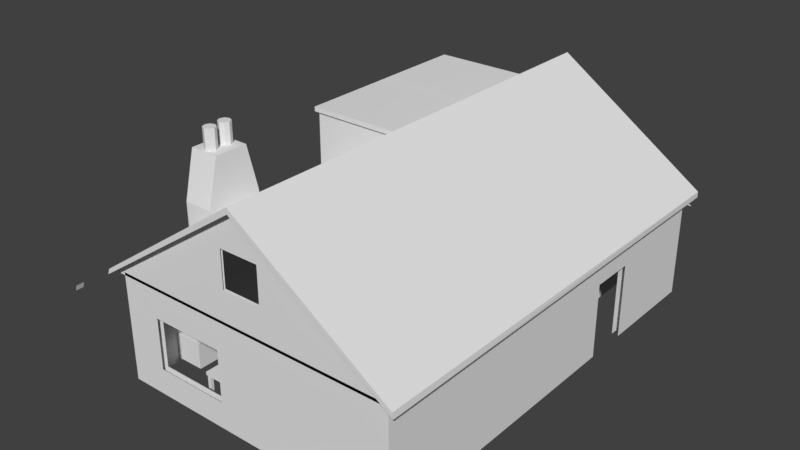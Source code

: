 # Source: small_suburban_house.blend  (saved by Blender 2.78.0; exported with 4.5.12 LTS)
import bpy
from mathutils import Matrix  # noqa: F401  (used for matrix-valued properties, if any)

bpy.ops.wm.read_factory_settings(use_empty=True)
scene = bpy.context.scene
scene.name = 'Scene'

# ---- collections
col_collection_1 = bpy.data.collections.new('Collection 1'); scene.collection.children.link(col_collection_1)

# ---- world
world_world = bpy.data.worlds.new('World'); scene.world = world_world
world_world.color = (0.05088, 0.05088, 0.05088)
world_world.use_sun_shadow = False
world_world.sun_shadow_jitter_overblur = 0.0
world_world.cycles.sampling_method = 'MANUAL'

# ---- meshes
me_cube_006 = bpy.data.meshes.new('Cube.006')
me_cube_006.from_pydata([(-1.28, -7.391, -1.0), (-1.28, -7.391, 6.471), (-1.28, -4.186, -1.0), (-1.28, -4.186, 6.471), (0.4096, -7.391, -1.0), (0.4096, -7.391, 6.471), (0.4096, -4.186, -1.0), (0.4096, -4.186, 6.471), (-1.28, -6.747, 9.106), (-1.28, -4.829, 9.106), (0.4096, -6.747, 9.106), (0.4096, -4.829, 9.106), (-0.4361, -4.994, 10.28), (-0.4361, -4.994, 9.097), (-0.4361, -5.942, 9.081), (-0.4361, -5.942, 10.26), (-0.1909, -6.043, 9.081), (-0.1909, -6.043, 10.26), (-0.08931, -6.289, 9.081), (-0.08931, -6.289, 10.26), (-0.1909, -6.534, 9.081), (-0.1909, -6.534, 10.26), (-0.4361, -6.635, 9.081), (-0.4361, -6.635, 10.26), (-0.6814, -6.534, 9.081), (-0.6814, -6.534, 10.26), (-0.7829, -6.289, 9.081), (-0.7829, -6.289, 10.26), (-0.6814, -6.043, 9.081), (-0.6814, -6.043, 10.26), (-0.1909, -5.096, 9.097), (-0.1909, -5.096, 10.28), (-0.08931, -5.341, 9.097), (-0.08931, -5.341, 10.28), (-0.1909, -5.586, 9.097), (-0.1909, -5.586, 10.28), (-0.4361, -5.688, 9.097), (-0.4361, -5.688, 10.28), (-0.6814, -5.586, 9.097), (-0.6814, -5.586, 10.28), (-0.7829, -5.341, 9.097), (-0.7829, -5.341, 10.28), (-0.6814, -5.096, 9.097), (-0.6814, -5.096, 10.28)], [], [(0, 1, 3, 2), (2, 3, 7, 6), (6, 7, 5, 4), (4, 5, 1, 0), (2, 6, 4, 0), (7, 3, 9, 11), (11, 9, 8, 10), (5, 7, 11, 10), (3, 1, 8, 9), (1, 5, 10, 8), (31, 12, 43, 41, 39, 37, 35, 33), (14, 15, 17, 16), (38, 39, 41, 40), (16, 17, 19, 18), (36, 37, 39, 38), (18, 19, 21, 20), (34, 35, 37, 36), (20, 21, 23, 22), (13, 30, 32, 34, 36, 38, 40, 42), (32, 33, 35, 34), (22, 23, 25, 24), (42, 43, 12, 13), (30, 31, 33, 32), (24, 25, 27, 26), (17, 15, 29, 27, 25, 23, 21, 19), (13, 12, 31, 30), (26, 27, 29, 28), (40, 41, 43, 42), (28, 29, 15, 14), (14, 16, 18, 20, 22, 24, 26, 28)])
me_cube_006.use_remesh_preserve_volume = False
me_cube_006.use_remesh_preserve_attributes = False
me_cube_006.use_mirror_vertex_groups = False
me_cube_006.update()
me_cube_005 = bpy.data.meshes.new('Cube.005')
me_cube_005.from_pydata([(-1.36, -2.697, -1.371), (-1.36, -2.697, -0.4971), (-1.363, -1.395, -1.371), (-1.363, -1.395, -0.4971), (-0.375, -2.695, -1.371), (-0.375, -2.695, -0.4971), (-0.3779, -1.393, -1.371), (-0.3779, -1.393, -0.4971), (-1.217, -2.597, -0.4971), (-1.22, -1.495, -0.4971), (-0.5205, -1.493, -0.4971), (-0.518, -2.595, -0.4971), (-1.217, -2.597, 0.5638), (-1.22, -1.495, 0.5638), (-0.5205, -1.493, 0.5638), (-0.518, -2.595, 0.5638), (-0.52, -1.692, -0.3056), (-0.5185, -2.396, -0.3056), (-0.52, -1.692, 0.3723), (-0.5185, -2.396, 0.3723), (-0.5817, -1.693, -0.3056), (-0.5802, -2.397, -0.3056), (-0.5817, -1.693, 0.3723), (-0.5802, -2.397, 0.3723), (2.534, -0.5592, -1.456), (2.534, -0.5592, -0.2313), (4.179, -0.5575, -1.456), (4.179, -0.5575, -0.2313), (2.451, -3.844, -1.456), (2.451, -3.844, -0.2313), (4.096, -3.842, -1.456), (4.096, -3.842, -0.2313), (2.469, -3.341, -0.2313), (2.516, -1.065, -0.2313), (3.678, -3.388, -0.2313), (3.704, -1.015, -0.2313), (2.469, -3.341, -0.8302), (2.516, -1.065, -0.8302), (3.678, -3.388, -0.8302), (3.704, -1.015, -0.8302), (2.472, -3.17, -0.8155), (2.515, -1.137, -0.8508), (4.304, -3.869, -1.538), (4.304, -3.869, -0.2646), (4.304, 0.4578, -1.538), (4.304, 0.4578, -0.2646), (4.972, -3.869, -1.538), (4.972, -3.869, -0.2646), (4.972, 0.4578, -1.538), (4.972, 0.4578, -0.2646), (4.443, -0.1218, -0.3106), (4.443, 0.2927, -0.3106), (4.833, -0.1218, -0.3106), (4.833, 0.2927, -0.3106), (4.443, -0.1218, 2.035), (4.443, 0.2927, 2.035), (4.833, 0.2927, 2.035), (4.833, -0.1218, 2.035), (4.443, -0.1218, 2.448), (4.443, 0.2927, 2.448), (4.833, 0.2927, 2.448), (4.833, -0.1218, 2.448), (4.412, 3.824, 2.08), (4.865, 3.824, 2.08), (4.865, -3.806, 2.08), (4.412, -3.806, 2.08), (4.412, 3.824, 2.402), (4.865, 3.824, 2.402), (4.865, -3.806, 2.402), (4.412, -3.806, 2.402), (4.972, 0.2971, -1.538), (4.972, -3.869, -0.4046), (4.972, 0.3124, -0.4347), (5.624, 0.4578, -0.2646), (5.624, 0.4578, -1.538), (5.624, 0.2971, -1.538), (5.624, -3.869, -0.2646), (5.624, -3.869, -0.4046), (5.624, 0.3124, -0.4347), (5.281, -3.373, -0.9275), (5.281, -3.373, -0.8173), (5.281, -2.569, -0.9275), (5.281, -2.569, -0.8173), (6.085, -3.373, -0.9275), (6.085, -3.373, -0.8173), (6.085, -2.569, -0.9275), (6.085, -2.569, -0.8173), (5.919, -2.569, -0.9275), (5.447, -2.569, -0.9275), (5.447, -2.569, -0.8173), (5.919, -2.569, -0.8173), (5.447, -3.373, -0.9275), (5.919, -3.373, -0.9275), (5.919, -3.373, -0.8173), (5.447, -3.373, -0.8173), (5.281, -2.733, -0.9275), (5.281, -3.208, -0.9275), (5.281, -3.208, -0.8173), (5.281, -2.733, -0.8173), (6.085, -3.208, -0.9275), (6.085, -2.733, -0.9275), (6.085, -2.733, -0.8173), (6.085, -3.208, -0.8173), (5.919, -2.733, -0.8173), (5.919, -3.208, -0.8173), (5.447, -2.733, -0.8173), (5.447, -3.208, -0.8173), (5.447, -2.733, -0.9275), (5.447, -3.208, -0.9275), (5.919, -2.733, -0.9275), (5.919, -3.208, -0.9275), (5.308, -3.236, -0.9275), (5.308, -3.345, -0.9275), (5.419, -2.596, -0.9275), (5.308, -2.596, -0.9275), (6.057, -2.706, -0.9275), (6.057, -2.596, -0.9275), (5.946, -3.345, -0.9275), (6.057, -3.345, -0.9275), (5.946, -2.596, -0.9275), (5.419, -3.345, -0.9275), (5.419, -3.236, -0.9275), (5.946, -3.236, -0.9275), (5.308, -2.706, -0.9275), (6.057, -3.236, -0.9275), (5.419, -2.706, -0.9275), (5.946, -2.706, -0.9275), (5.308, -3.236, -1.545), (5.308, -3.345, -1.545), (5.419, -2.596, -1.545), (5.308, -2.596, -1.545), (6.057, -2.706, -1.545), (6.057, -2.596, -1.545), (5.946, -3.345, -1.545), (6.057, -3.345, -1.545), (5.946, -2.596, -1.545), (5.419, -3.345, -1.545), (5.419, -3.236, -1.545), (5.946, -3.236, -1.545), (5.308, -2.706, -1.545), (6.057, -3.236, -1.545), (5.419, -2.706, -1.545), (5.946, -2.706, -1.545), (5.951, -2.6, -0.8173), (6.053, -2.6, -0.8173), (6.053, -3.24, -0.8173), (6.053, -3.341, -0.8173), (5.951, -3.341, -0.8173), (5.951, -3.24, -0.8173), (6.053, -2.701, -0.8173), (5.951, -2.701, -0.8173), (5.951, -2.6, 0.1202), (6.053, -2.6, 0.1202), (6.053, -3.24, 0.1202), (6.053, -3.341, 0.1202), (5.951, -3.341, 0.1202), (5.951, -3.24, 0.1202), (6.053, -2.701, 0.1202), (5.951, -2.701, 0.1202), (6.053, -2.701, -0.5056), (5.951, -2.701, -0.5056), (6.053, -2.6, -0.5056), (5.951, -2.6, -0.5056), (5.951, -3.341, -0.5271), (5.951, -3.24, -0.5271), (6.053, -3.24, -0.5271), (6.053, -3.341, -0.5271), (5.281, -2.132, -0.9019), (5.281, -2.132, -0.7917), (5.281, -1.328, -0.9019), (5.281, -1.328, -0.7917), (6.085, -2.132, -0.9019), (6.085, -2.132, -0.7917), (6.085, -1.328, -0.9019), (6.085, -1.328, -0.7917), (5.919, -1.328, -0.9019), (5.447, -1.328, -0.9019), (5.447, -1.328, -0.7917), (5.919, -1.328, -0.7917), (5.447, -2.132, -0.9019), (5.919, -2.132, -0.9019), (5.919, -2.132, -0.7917), (5.447, -2.132, -0.7917), (5.281, -1.492, -0.9019), (5.281, -1.968, -0.9019), (5.281, -1.968, -0.7917), (5.281, -1.492, -0.7917), (6.085, -1.968, -0.9019), (6.085, -1.492, -0.9019), (6.085, -1.492, -0.7917), (6.085, -1.968, -0.7917), (5.919, -1.492, -0.7917), (5.919, -1.968, -0.7917), (5.447, -1.492, -0.7917), (5.447, -1.968, -0.7917), (5.447, -1.492, -0.9019), (5.447, -1.968, -0.9019), (5.919, -1.492, -0.9019), (5.919, -1.968, -0.9019), (5.308, -1.995, -0.9019), (5.308, -2.105, -0.9019), (5.419, -1.355, -0.9019), (5.308, -1.355, -0.9019), (6.057, -1.465, -0.9019), (6.057, -1.355, -0.9019), (5.946, -2.105, -0.9019), (6.057, -2.105, -0.9019), (5.946, -1.355, -0.9019), (5.419, -2.105, -0.9019), (5.419, -1.995, -0.9019), (5.946, -1.995, -0.9019), (5.308, -1.465, -0.9019), (6.057, -1.995, -0.9019), (5.419, -1.465, -0.9019), (5.946, -1.465, -0.9019), (5.308, -1.995, -1.52), (5.308, -2.105, -1.52), (5.419, -1.355, -1.52), (5.308, -1.355, -1.52), (6.057, -1.465, -1.52), (6.057, -1.355, -1.52), (5.946, -2.105, -1.52), (6.057, -2.105, -1.52), (5.946, -1.355, -1.52), (5.419, -2.105, -1.52), (5.419, -1.995, -1.52), (5.946, -1.995, -1.52), (5.308, -1.465, -1.52), (6.057, -1.995, -1.52), (5.419, -1.465, -1.52), (5.946, -1.465, -1.52), (5.951, -1.359, -0.7917), (6.053, -1.359, -0.7917), (6.053, -1.999, -0.7917), (6.053, -2.101, -0.7917), (5.951, -2.101, -0.7917), (5.951, -1.999, -0.7917), (6.053, -1.461, -0.7917), (5.951, -1.461, -0.7917), (5.951, -1.359, 0.1458), (6.053, -1.359, 0.1458), (6.053, -1.999, 0.1458), (6.053, -2.101, 0.1458), (5.951, -2.101, 0.1458), (5.951, -1.999, 0.1458), (6.053, -1.461, 0.1458), (5.951, -1.461, 0.1458), (6.053, -1.461, -0.48), (5.951, -1.461, -0.48), (6.053, -1.359, -0.48), (5.951, -1.359, -0.48), (5.951, -2.101, -0.5015), (5.951, -1.999, -0.5015), (6.053, -1.999, -0.5015), (6.053, -2.101, -0.5015), (5.281, -0.9734, -0.8865), (5.281, -0.9734, -0.7763), (5.281, -0.1692, -0.8865), (5.281, -0.1692, -0.7763), (6.085, -0.9734, -0.8865), (6.085, -0.9734, -0.7763), (6.085, -0.1692, -0.8865), (6.085, -0.1692, -0.7763), (5.919, -0.1692, -0.8865), (5.447, -0.1692, -0.8865), (5.447, -0.1692, -0.7763), (5.919, -0.1692, -0.7763), (5.447, -0.9734, -0.8865), (5.919, -0.9734, -0.8865), (5.919, -0.9734, -0.7763), (5.447, -0.9734, -0.7763), (5.281, -0.3335, -0.8865), (5.281, -0.8091, -0.8865), (5.281, -0.8091, -0.7763), (5.281, -0.3335, -0.7763), (6.085, -0.8091, -0.8865), (6.085, -0.3335, -0.8865), (6.085, -0.3335, -0.7763), (6.085, -0.8091, -0.7763), (5.919, -0.3335, -0.7763), (5.919, -0.8091, -0.7763), (5.447, -0.3335, -0.7763), (5.447, -0.8091, -0.7763), (5.447, -0.3335, -0.8865), (5.447, -0.8091, -0.8865), (5.919, -0.3335, -0.8865), (5.919, -0.8091, -0.8865), (5.308, -0.8364, -0.8865), (5.308, -0.9461, -0.8865), (5.419, -0.1965, -0.8865), (5.308, -0.1965, -0.8865), (6.057, -0.3062, -0.8865), (6.057, -0.1965, -0.8865), (5.946, -0.9461, -0.8865), (6.057, -0.9461, -0.8865), (5.946, -0.1965, -0.8865), (5.419, -0.9461, -0.8865), (5.419, -0.8364, -0.8865), (5.946, -0.8364, -0.8865), (5.308, -0.3062, -0.8865), (6.057, -0.8364, -0.8865), (5.419, -0.3062, -0.8865), (5.946, -0.3062, -0.8865), (5.308, -0.8364, -1.504), (5.308, -0.9461, -1.504), (5.419, -0.1965, -1.504), (5.308, -0.1965, -1.504), (6.057, -0.3062, -1.504), (6.057, -0.1965, -1.504), (5.946, -0.9461, -1.504), (6.057, -0.9461, -1.504), (5.946, -0.1965, -1.504), (5.419, -0.9461, -1.504), (5.419, -0.8364, -1.504), (5.946, -0.8364, -1.504), (5.308, -0.3062, -1.504), (6.057, -0.8364, -1.504), (5.419, -0.3062, -1.504), (5.946, -0.3062, -1.504), (5.951, -0.2007, -0.7763), (6.053, -0.2007, -0.7763), (6.053, -0.8406, -0.7763), (6.053, -0.9419, -0.7763), (5.951, -0.9419, -0.7763), (5.951, -0.8406, -0.7763), (6.053, -0.302, -0.7763), (5.951, -0.302, -0.7763), (5.951, -0.2007, 0.1612), (6.053, -0.2007, 0.1612), (6.053, -0.8406, 0.1612), (6.053, -0.9419, 0.1612), (5.951, -0.9419, 0.1612), (5.951, -0.8406, 0.1612), (6.053, -0.302, 0.1612), (5.951, -0.302, 0.1612), (6.053, -0.302, -0.4646), (5.951, -0.302, -0.4646), (6.053, -0.2007, -0.4646), (5.951, -0.2007, -0.4646), (5.951, -0.9419, -0.4861), (5.951, -0.8406, -0.4861), (6.053, -0.8406, -0.4861), (6.053, -0.9419, -0.4861), (0.5048, -3.204, -0.9275), (0.5048, -3.204, -0.8173), (0.5048, -0.9302, -0.9275), (0.5048, -0.9302, -0.8173), (1.781, -3.204, -0.9275), (1.781, -3.204, -0.8173), (1.781, -0.9302, -0.9275), (1.781, -0.9302, -0.8173), (1.614, -0.9302, -0.9275), (0.6711, -0.9302, -0.9275), (0.6711, -0.9302, -0.8173), (1.614, -0.9302, -0.8173), (0.6711, -3.204, -0.9275), (1.614, -3.204, -0.9275), (1.614, -3.204, -0.8173), (0.6711, -3.204, -0.8173), (0.5048, -1.094, -0.9275), (0.5048, -3.039, -0.9275), (0.5048, -3.039, -0.8173), (0.5048, -1.094, -0.8173), (1.781, -3.039, -0.9275), (1.781, -1.094, -0.9275), (1.781, -1.094, -0.8173), (1.781, -3.039, -0.8173), (1.614, -1.094, -0.8173), (1.614, -3.039, -0.8173), (0.6711, -1.094, -0.8173), (0.6711, -3.039, -0.8173), (0.6711, -1.094, -0.9275), (0.6711, -3.039, -0.9275), (1.614, -1.094, -0.9275), (1.614, -3.039, -0.9275), (0.5324, -3.067, -0.9275), (0.5324, -3.176, -0.9275), (0.6435, -0.9575, -0.9275), (0.5324, -0.9575, -0.9275), (1.753, -1.067, -0.9275), (1.753, -0.9575, -0.9275), (1.642, -3.176, -0.9275), (1.753, -3.176, -0.9275), (1.642, -0.9575, -0.9275), (0.6435, -3.176, -0.9275), (0.6435, -3.067, -0.9275), (1.642, -3.067, -0.9275), (0.5324, -1.067, -0.9275), (1.753, -3.067, -0.9275), (0.6435, -1.067, -0.9275), (1.642, -1.067, -0.9275), (0.5324, -3.067, -1.545), (0.5324, -3.176, -1.545), (0.6435, -0.9575, -1.545), (0.5324, -0.9575, -1.545), (1.753, -1.067, -1.545), (1.753, -0.9575, -1.545), (1.642, -3.176, -1.545), (1.753, -3.176, -1.545), (1.642, -0.9575, -1.545), (0.6435, -3.176, -1.545), (0.6435, -3.067, -1.545), (1.642, -3.067, -1.545), (0.5324, -1.067, -1.545), (1.753, -3.067, -1.545), (0.6435, -1.067, -1.545), (1.642, -1.067, -1.545), (1.646, -0.9617, -0.8173), (1.749, -0.9617, -0.8173), (1.749, -3.071, -0.8173), (1.749, -3.172, -0.8173), (1.646, -3.172, -0.8173), (1.646, -3.071, -0.8173), (1.749, -1.063, -0.8173), (1.646, -1.063, -0.8173)], [], [(0, 1, 3, 2), (2, 3, 7, 6), (6, 7, 5, 4), (4, 5, 1, 0), (2, 6, 4, 0), (5, 7, 10, 11), (8, 11, 15, 12), (3, 1, 8, 9), (1, 5, 11, 8), (7, 3, 9, 10), (14, 13, 12, 15), (10, 9, 13, 14), (15, 11, 17, 19), (9, 8, 12, 13), (19, 17, 21, 23), (14, 15, 19, 18), (10, 14, 18, 16), (11, 10, 16, 17), (21, 20, 22, 23), (17, 16, 20, 21), (16, 18, 22, 20), (18, 19, 23, 22), (24, 25, 27, 26), (26, 27, 31, 30), (30, 31, 29, 28), (28, 29, 32, 40, 41, 33, 25, 24), (26, 30, 28, 24), (31, 27, 25, 33, 35, 34, 32, 29), (36, 38, 39, 37), (35, 33, 37, 39), (32, 34, 38, 36), (34, 35, 39, 38), (42, 43, 45, 44), (44, 45, 49, 48), (71, 72, 78, 77), (46, 71, 47, 43, 42), (44, 48, 70, 46, 42), (49, 45, 43, 47), (53, 52, 50, 51), (54, 57, 64, 65), (50, 52, 57, 54), (53, 51, 55, 56), (52, 53, 56, 57), (51, 50, 54, 55), (60, 59, 58, 61), (55, 59, 66, 62), (57, 56, 60, 61), (55, 54, 58, 59), (65, 64, 68, 69), (63, 62, 66, 67), (57, 61, 68, 64), (56, 55, 62, 63), (60, 56, 63, 67), (58, 54, 65, 69), (61, 58, 69, 68), (59, 60, 67, 66), (74, 73, 76, 77, 78, 75), (70, 72, 71, 46), (70, 48, 74, 75), (47, 71, 77, 76), (49, 47, 76, 73), (72, 70, 75, 78), (48, 49, 73, 74), (95, 98, 82, 81), (87, 90, 86, 85), (99, 102, 84, 83), (91, 94, 80, 79), (99, 83, 118, 124), (106, 97, 80, 94), (104, 93, 147, 148), (104, 106, 94, 93), (100, 109, 126, 115), (108, 110, 92, 91), (83, 84, 93, 92), (92, 93, 94, 91), (81, 82, 89, 88), (88, 89, 90, 87), (88, 87, 109, 107), (107, 109, 110, 108), (107, 95, 123, 125), (95, 107, 108, 96), (90, 89, 105, 103), (103, 105, 106, 104), (103, 101, 149, 150), (101, 103, 104, 102), (89, 82, 98, 105), (105, 98, 97, 106), (91, 79, 112, 120), (109, 100, 99, 110), (85, 86, 101, 100), (100, 101, 102, 99), (79, 80, 97, 96), (96, 97, 98, 95), (124, 118, 134, 140), (114, 113, 129, 130), (123, 114, 130, 139), (122, 124, 140, 138), (96, 108, 121, 111), (83, 92, 117, 118), (88, 107, 125, 113), (110, 99, 124, 122), (81, 88, 113, 114), (87, 85, 116, 119), (109, 87, 119, 126), (95, 81, 114, 123), (85, 100, 115, 116), (108, 91, 120, 121), (79, 96, 111, 112), (92, 110, 122, 117), (138, 140, 134, 133), (127, 137, 136, 128), (130, 129, 141, 139), (135, 132, 131, 142), (116, 115, 131, 132), (113, 125, 141, 129), (118, 117, 133, 134), (126, 119, 135, 142), (119, 116, 132, 135), (125, 123, 139, 141), (120, 112, 128, 136), (111, 121, 137, 127), (121, 120, 136, 137), (115, 126, 142, 131), (117, 122, 138, 133), (112, 111, 127, 128), (166, 165, 153, 154), (164, 163, 155, 156), (102, 104, 148, 145), (93, 84, 146, 147), (86, 90, 143, 144), (90, 103, 150, 143), (101, 86, 144, 149), (84, 102, 145, 146), (153, 156, 155, 154), (152, 151, 158, 157), (159, 165, 164, 160), (159, 161, 152, 157), (163, 166, 154, 155), (161, 162, 151, 152), (153, 165, 159, 157), (162, 160, 158, 151), (143, 150, 160, 162), (144, 143, 162, 161), (149, 144, 161, 159), (150, 149, 159, 160), (145, 148, 164, 165), (147, 146, 166, 163), (148, 147, 163, 164), (146, 145, 165, 166), (160, 164, 156, 158), (157, 158, 156, 153), (183, 186, 170, 169), (175, 178, 174, 173), (187, 190, 172, 171), (179, 182, 168, 167), (187, 171, 206, 212), (194, 185, 168, 182), (192, 181, 235, 236), (192, 194, 182, 181), (188, 197, 214, 203), (196, 198, 180, 179), (171, 172, 181, 180), (180, 181, 182, 179), (169, 170, 177, 176), (176, 177, 178, 175), (176, 175, 197, 195), (195, 197, 198, 196), (195, 183, 211, 213), (183, 195, 196, 184), (178, 177, 193, 191), (191, 193, 194, 192), (191, 189, 237, 238), (189, 191, 192, 190), (177, 170, 186, 193), (193, 186, 185, 194), (179, 167, 200, 208), (197, 188, 187, 198), (173, 174, 189, 188), (188, 189, 190, 187), (167, 168, 185, 184), (184, 185, 186, 183), (212, 206, 222, 228), (202, 201, 217, 218), (211, 202, 218, 227), (210, 212, 228, 226), (184, 196, 209, 199), (171, 180, 205, 206), (176, 195, 213, 201), (198, 187, 212, 210), (169, 176, 201, 202), (175, 173, 204, 207), (197, 175, 207, 214), (183, 169, 202, 211), (173, 188, 203, 204), (196, 179, 208, 209), (167, 184, 199, 200), (180, 198, 210, 205), (226, 228, 222, 221), (215, 225, 224, 216), (218, 217, 229, 227), (223, 220, 219, 230), (204, 203, 219, 220), (201, 213, 229, 217), (206, 205, 221, 222), (214, 207, 223, 230), (207, 204, 220, 223), (213, 211, 227, 229), (208, 200, 216, 224), (199, 209, 225, 215), (209, 208, 224, 225), (203, 214, 230, 219), (205, 210, 226, 221), (200, 199, 215, 216), (254, 253, 241, 242), (252, 251, 243, 244), (190, 192, 236, 233), (181, 172, 234, 235), (174, 178, 231, 232), (178, 191, 238, 231), (189, 174, 232, 237), (172, 190, 233, 234), (241, 244, 243, 242), (240, 239, 246, 245), (247, 253, 252, 248), (247, 249, 240, 245), (251, 254, 242, 243), (249, 250, 239, 240), (241, 253, 247, 245), (250, 248, 246, 239), (231, 238, 248, 250), (232, 231, 250, 249), (237, 232, 249, 247), (238, 237, 247, 248), (233, 236, 252, 253), (235, 234, 254, 251), (236, 235, 251, 252), (234, 233, 253, 254), (248, 252, 244, 246), (245, 246, 244, 241), (271, 274, 258, 257), (263, 266, 262, 261), (275, 278, 260, 259), (267, 270, 256, 255), (275, 259, 294, 300), (282, 273, 256, 270), (280, 269, 323, 324), (280, 282, 270, 269), (276, 285, 302, 291), (284, 286, 268, 267), (259, 260, 269, 268), (268, 269, 270, 267), (257, 258, 265, 264), (264, 265, 266, 263), (264, 263, 285, 283), (283, 285, 286, 284), (283, 271, 299, 301), (271, 283, 284, 272), (266, 265, 281, 279), (279, 281, 282, 280), (279, 277, 325, 326), (277, 279, 280, 278), (265, 258, 274, 281), (281, 274, 273, 282), (267, 255, 288, 296), (285, 276, 275, 286), (261, 262, 277, 276), (276, 277, 278, 275), (255, 256, 273, 272), (272, 273, 274, 271), (300, 294, 310, 316), (290, 289, 305, 306), (299, 290, 306, 315), (298, 300, 316, 314), (272, 284, 297, 287), (259, 268, 293, 294), (264, 283, 301, 289), (286, 275, 300, 298), (257, 264, 289, 290), (263, 261, 292, 295), (285, 263, 295, 302), (271, 257, 290, 299), (261, 276, 291, 292), (284, 267, 296, 297), (255, 272, 287, 288), (268, 286, 298, 293), (314, 316, 310, 309), (303, 313, 312, 304), (306, 305, 317, 315), (311, 308, 307, 318), (292, 291, 307, 308), (289, 301, 317, 305), (294, 293, 309, 310), (302, 295, 311, 318), (295, 292, 308, 311), (301, 299, 315, 317), (296, 288, 304, 312), (287, 297, 313, 303), (297, 296, 312, 313), (291, 302, 318, 307), (293, 298, 314, 309), (288, 287, 303, 304), (342, 341, 329, 330), (340, 339, 331, 332), (278, 280, 324, 321), (269, 260, 322, 323), (262, 266, 319, 320), (266, 279, 326, 319), (277, 262, 320, 325), (260, 278, 321, 322), (329, 332, 331, 330), (328, 327, 334, 333), (335, 341, 340, 336), (335, 337, 328, 333), (339, 342, 330, 331), (337, 338, 327, 328), (329, 341, 335, 333), (338, 336, 334, 327), (319, 326, 336, 338), (320, 319, 338, 337), (325, 320, 337, 335), (326, 325, 335, 336), (321, 324, 340, 341), (323, 322, 342, 339), (324, 323, 339, 340), (322, 321, 341, 342), (336, 340, 332, 334), (333, 334, 332, 329), (359, 362, 346, 345), (351, 354, 350, 349), (363, 366, 348, 347), (355, 358, 344, 343), (363, 347, 382, 388), (370, 361, 344, 358), (368, 357, 411, 412), (368, 370, 358, 357), (364, 373, 390, 379), (372, 374, 356, 355), (347, 348, 357, 356), (356, 357, 358, 355), (345, 346, 353, 352), (352, 353, 354, 351), (352, 351, 373, 371), (371, 373, 374, 372), (371, 359, 387, 389), (359, 371, 372, 360), (354, 353, 369, 367), (367, 369, 370, 368), (367, 365, 413, 414), (365, 367, 368, 366), (353, 346, 362, 369), (369, 362, 361, 370), (355, 343, 376, 384), (373, 364, 363, 374), (349, 350, 365, 364), (364, 365, 366, 363), (343, 344, 361, 360), (360, 361, 362, 359), (388, 382, 398, 404), (378, 377, 393, 394), (387, 378, 394, 403), (386, 388, 404, 402), (360, 372, 385, 375), (347, 356, 381, 382), (352, 371, 389, 377), (374, 363, 388, 386), (345, 352, 377, 378), (351, 349, 380, 383), (373, 351, 383, 390), (359, 345, 378, 387), (349, 364, 379, 380), (372, 355, 384, 385), (343, 360, 375, 376), (356, 374, 386, 381), (402, 404, 398, 397), (391, 401, 400, 392), (394, 393, 405, 403), (399, 396, 395, 406), (380, 379, 395, 396), (377, 389, 405, 393), (382, 381, 397, 398), (390, 383, 399, 406), (383, 380, 396, 399), (389, 387, 403, 405), (384, 376, 392, 400), (375, 385, 401, 391), (385, 384, 400, 401), (379, 390, 406, 395), (381, 386, 402, 397), (376, 375, 391, 392), (366, 368, 412, 409), (357, 348, 410, 411), (350, 354, 407, 408), (354, 367, 414, 407), (365, 350, 408, 413), (348, 366, 409, 410), (408, 407, 414, 413), (410, 409, 412, 411)])
me_cube_005.use_remesh_preserve_volume = False
me_cube_005.use_remesh_preserve_attributes = False
me_cube_005.use_mirror_vertex_groups = False
me_cube_005.update()
me_cube_003 = bpy.data.meshes.new('Cube.003')
me_cube_003.from_pydata([(-1.181, -1.083, -0.02177), (-1.181, -1.083, 0.9299), (-1.181, 0.2539, -0.02177), (-1.181, 0.2539, 0.9299), (1.472, -1.083, -0.02177), (1.472, -1.083, 0.9299), (1.472, 0.2539, -0.02177), (1.472, 0.2539, 0.9299), (-0.9718, -0.9778, 0.9299), (-0.9718, 0.1487, 0.9299), (1.263, 0.1487, 0.9299), (1.263, -0.9778, 0.9299), (-0.9718, -0.9778, 0.2889), (-0.9718, 0.1487, 0.2889), (1.263, 0.1487, 0.2889), (1.263, -0.9778, 0.2889), (1.45, -0.3091, 0.9299), (1.45, -0.5199, 0.9299), (1.284, -0.3257, 0.9299), (1.284, -0.5033, 0.9299), (1.45, -0.3091, 3.785), (1.45, -0.5199, 3.785), (1.284, -0.3257, 3.785), (1.284, -0.5033, 3.785), (0.8491, -0.08851, 3.752), (0.8491, -0.7406, 3.752), (1.194, -0.1398, 3.374), (1.194, -0.6892, 3.374), (1.653, -3.317, 0.01747), (1.653, -3.317, 1.092), (1.653, -0.6937, 0.01747), (1.653, -0.6937, 1.092), (5.64, -3.317, 0.01747), (5.64, -3.317, 1.092), (5.64, -0.6937, 0.01747), (5.64, -0.6937, 1.092), (1.834, -0.636, -0.06972), (1.834, -0.636, 1.236), (1.834, 0.5834, -0.06972), (1.834, 0.5834, 1.236), (2.472, -0.636, -0.06972), (2.472, -0.636, 1.236), (2.472, 0.5834, -0.06972), (2.472, 0.5834, 1.236), (7.873, -6.106, -0.1338), (7.873, -6.106, 2.944), (7.873, -4.592, -0.1338), (7.873, -4.592, 2.944), (8.511, -6.106, -0.1338), (8.511, -6.106, 2.944), (8.511, -4.592, -0.1338), (8.511, -4.592, 2.944), (5.053, -6.224, 0.02729), (5.053, -6.224, 1.217), (8.676, -6.224, 0.02729), (8.676, -6.224, 1.217), (5.053, -7.315, 0.02729), (5.053, -7.315, 1.217), (8.676, -7.315, 0.02729), (8.676, -7.315, 1.217), (8.676, -7.315, 2.261), (5.053, -7.315, 2.261), (8.676, -6.318, 2.261), (5.053, -6.318, 2.261), (5.558, -6.518, 0.6437), (5.558, -6.518, 3.559), (5.558, -7.221, 0.6437), (5.558, -7.221, 3.559), (5.125, -6.518, 0.6437), (5.125, -6.518, 3.559), (5.125, -7.221, 0.6437), (5.125, -7.221, 3.559), (5.053, -7.315, 3.83), (5.053, -6.318, 3.83), (8.676, -7.315, 3.83), (8.676, -6.318, 3.83), (7.592, -6.224, 0.02729), (7.592, -6.224, 1.217), (7.592, -7.315, 0.02729), (7.592, -7.315, 1.217)], [], [(0, 1, 3, 2), (2, 3, 7, 6), (6, 7, 5, 4), (4, 5, 1, 0), (2, 6, 4, 0), (5, 7, 16, 17), (9, 8, 12, 13), (3, 1, 8, 9), (1, 5, 11, 8), (7, 3, 9, 10), (14, 13, 12, 15), (8, 11, 15, 12), (10, 9, 13, 14), (11, 10, 14, 15), (16, 18, 22, 20), (11, 5, 17, 19), (7, 10, 18, 16), (10, 11, 19, 18), (23, 21, 25, 27), (17, 16, 20, 21), (19, 17, 21, 23), (18, 19, 23, 22), (25, 24, 26, 27), (22, 23, 27, 26), (20, 22, 26, 24), (21, 20, 24, 25), (28, 29, 31, 30), (30, 31, 35, 34), (34, 35, 33, 32), (32, 33, 29, 28), (30, 34, 32, 28), (35, 31, 29, 33), (36, 37, 39, 38), (38, 39, 43, 42), (42, 43, 41, 40), (40, 41, 37, 36), (38, 42, 40, 36), (43, 39, 37, 41), (44, 45, 47, 46), (46, 47, 51, 50), (50, 51, 49, 48), (48, 49, 45, 44), (46, 50, 48, 44), (51, 47, 45, 49), (54, 55, 59, 58), (78, 79, 57, 56), (56, 57, 53, 52), (76, 78, 56, 52), (79, 77, 53, 57), (60, 61, 63, 62), (66, 64, 65, 67), (70, 71, 69, 68), (67, 65, 69, 71), (66, 67, 71, 70), (64, 66, 70, 68), (65, 64, 68, 69), (74, 75, 73, 72), (62, 63, 73, 75), (61, 60, 74, 72), (60, 62, 75, 74), (63, 61, 72, 73), (59, 55, 77, 79), (54, 58, 78, 76), (58, 59, 79, 78), (52, 53, 77, 76)])
me_cube_003.use_remesh_preserve_volume = False
me_cube_003.use_remesh_preserve_attributes = False
me_cube_003.use_mirror_vertex_groups = False
me_cube_003.update()
me_cube_002 = bpy.data.meshes.new('Cube.002')
me_cube_002.from_pydata([(-2.519, 3.806, 1.923), (-0.5669, 2.793, 1.844), (-2.43, 2.793, 1.932), (2.432, 2.793, 1.838), (-0.5693, 3.763, 1.87), (-0.5693, 2.754, 1.87), (-2.589, 3.763, 1.958), (-2.589, 2.754, 1.958), (-2.519, 0.2983, 1.923), (-3.515, 0.2983, 1.233), (-3.515, 3.806, 1.233), (-2.694, -3.806, 1.882), (-2.694, 3.806, 1.882), (0.0, 3.806, 3.729), (2.694, -3.806, 1.882), (0.0, -3.806, 3.729), (2.694, 3.806, 1.882), (-2.73, -3.806, 1.78), (2.707, -3.806, 1.78), (0.005002, -3.806, 3.629), (2.695, 3.806, 1.78), (-2.713, 3.806, 1.686), (-0.005967, 3.806, 3.613), (-4.657e-10, 3.944, 3.729), (-2.694, 3.944, 1.882), (-2.713, 3.944, 1.686), (-4.657e-10, -3.944, 3.729), (2.694, -3.944, 1.882), (2.707, -3.944, 1.78), (-2.694, -3.944, 1.882), (2.694, 3.944, 1.882), (-2.73, -3.944, 1.78), (0.005002, -3.944, 3.629), (2.695, 3.944, 1.78), (-0.005967, 3.944, 3.613), (-2.694, -3.806, 1.684), (-2.694, 3.806, 1.684), (0.0, 3.806, 3.623), (2.694, -3.806, 1.777), (0.0, -3.806, 3.623), (2.694, 3.806, 1.777), (-3.619, -3.806, 1.257), (-3.619, 3.807, 1.257), (-3.655, -3.806, 1.154), (-3.637, 3.807, 1.154), (-3.619, 3.945, 1.257), (-3.637, 3.945, 1.154), (-3.619, -3.944, 1.257), (-3.655, -3.944, 1.154), (-3.619, 3.807, 1.058), (-3.619, 0.0402, 1.257), (-3.619, 0.13, 1.058), (-2.694, 0.1451, 1.684), (-3.645, 0.2923, 1.154), (-2.694, 0.04126, 1.882), (2.432, 0.2316, 1.838), (-2.43, 0.2037, 1.932), (-0.5423, 0.2168, 1.842), (-0.5669, 2.793, 1.92), (-2.43, 2.793, 2.008), (2.432, 2.793, 1.915), (-0.8897, 0.2168, 1.918), (-2.43, 0.2037, 2.008), (-0.5693, 3.763, 1.947), (-0.5693, 2.754, 1.947), (-2.589, 3.763, 2.034), (-2.589, 2.754, 2.034), (2.432, 0.2316, 1.915), (2.432, 0.545, 1.915), (0.9669, 0.2207, 1.917), (0.953, 0.5681, 1.917), (2.432, 0.545, 1.969), (2.432, 0.2316, 1.969), (0.9669, 0.2207, 2.968), (0.953, 0.5681, 2.969), (-2.43, 0.5283, 2.008), (-0.893, 0.5715, 1.918), (-0.8857, 0.2037, 3.132), (-0.8897, 0.2168, 2.875), (-0.8857, 0.5283, 3.132), (-0.893, 0.5715, 2.875), (-0.346, -3.806, 2.974), (-0.346, -3.806, 2.35), (0.3354, -3.806, 2.35), (0.3354, -3.806, 2.974), (-2.73, -3.767, 1.78), (2.707, -3.767, 1.78), (0.005002, -3.767, 3.629), (-0.346, -3.767, 2.974), (-0.346, -3.767, 2.35), (0.3354, -3.767, 2.35), (0.3354, -3.767, 2.974), (0.6808, 3.806, 2.159), (0.6694, 3.806, 2.89), (-0.6865, 3.806, 2.89), (-0.6865, 3.806, 2.159), (2.695, 3.752, 1.686), (-2.713, 3.752, 1.686), (-0.005967, 3.752, 3.519), (0.6808, 3.752, 2.159), (0.6694, 3.752, 2.89), (-0.6865, 3.752, 2.89), (-0.6865, 3.752, 2.159), (-2.511, 2.754, 2.034), (-0.8032, 3.944, 3.178), (-2.501, 3.944, 2.015), (-2.52, 3.763, 2.034), (-0.8042, 3.806, 3.177), (-2.501, 3.806, 2.015), (-0.8308, 0.3301, 3.159), (-2.483, 0.2972, 2.027), (-2.565, 3.806, 3.177), (-2.591, 0.3301, 3.159), (-2.565, 3.806, 3.095), (-2.591, 0.3301, 3.077), (-0.9492, 3.806, 3.095), (-0.9758, 0.3301, 3.077), (-2.502, 3.768, 3.095), (-2.526, 0.369, 3.077), (-1.014, 3.768, 3.095), (-1.039, 0.369, 3.077), (-2.502, 3.768, 1.987), (-2.526, 0.369, 1.969), (-1.014, 3.768, 1.987), (-1.039, 0.369, 1.876), (-2.504, 3.579, 2.887), (-2.524, 0.555, 2.873), (-2.504, 3.579, 2.235), (-2.524, 0.555, 2.221), (-0.8131, 2.233, 3.171), (-0.8219, 1.904, 3.165), (-2.574, 2.233, 3.171), (-2.582, 1.904, 3.165), (-2.574, 2.233, 3.089), (-2.582, 1.904, 3.083), (-2.51, 2.229, 3.089), (-2.518, 1.908, 3.083), (-2.51, 2.229, 1.981), (-2.518, 1.908, 1.975), (-2.511, 2.212, 2.883), (-2.517, 1.925, 2.878), (-2.511, 2.212, 2.23), (-2.517, 1.925, 2.226), (-0.8219, 1.904, 3.165), (-0.8308, 0.3301, 3.159), (-2.582, 1.904, 3.165), (-2.591, 0.3301, 3.159), (-0.8042, 3.806, 3.177), (-2.565, 3.806, 3.177), (-2.518, 1.908, 3.083), (-2.526, 0.369, 3.077), (-1.039, 0.369, 3.077), (-2.502, 3.768, 3.095), (-1.014, 3.768, 3.095), (-2.518, 1.908, 1.975), (-2.526, 0.369, 1.969), (-2.517, 1.925, 2.878), (-2.524, 0.555, 2.873), (-1.039, 0.369, 1.969), (-2.502, 3.768, 1.987), (-1.014, 3.768, 1.987), (-2.517, 1.925, 2.226), (-2.524, 0.555, 2.221), (-2.504, 3.579, 2.235), (-2.504, 3.579, 2.887), (-0.8131, 2.233, 3.171), (-2.574, 2.233, 3.171), (-2.51, 2.229, 3.089), (-2.51, 2.229, 1.981), (-2.511, 2.212, 2.883), (-2.511, 2.212, 2.23), (-0.8519, 1.908, 3.154), (-0.8606, 0.3719, 3.149), (-2.57, 1.908, 3.154), (-2.579, 0.3719, 3.149), (-0.8346, 3.765, 3.166), (-2.553, 3.765, 3.166), (-2.507, 1.912, 3.074), (-2.515, 0.4099, 3.068), (-1.063, 0.4099, 3.068), (-2.491, 3.727, 3.085), (-1.039, 3.727, 3.085), (-2.507, 1.912, 1.993), (-2.515, 0.4099, 1.987), (-2.507, 1.928, 2.872), (-2.513, 0.5913, 2.867), (-1.063, 0.4099, 1.987), (-2.491, 3.727, 2.004), (-1.039, 3.727, 2.004), (-2.507, 1.928, 2.241), (-2.513, 0.5913, 2.236), (-2.494, 3.543, 2.25), (-2.494, 3.543, 2.881), (-0.8433, 2.229, 3.16), (-2.561, 2.229, 3.16), (-2.499, 2.225, 3.08), (-2.499, 2.225, 1.999), (-2.5, 2.209, 2.876), (-2.5, 2.209, 2.246), (-2.517, 1.925, 2.822), (-2.524, 0.555, 2.813), (-2.511, 2.212, 2.824), (-2.507, 3.081, 2.886), (-2.524, 0.555, 2.813), (-2.57, 2.949, 3.174), (-2.517, 1.925, 2.822), (-1.037, 0.6172, 3.078), (-0.9737, 0.6016, 3.078), (-2.526, 0.369, 2.812), (-2.511, 2.212, 2.824), (-2.507, 3.081, 2.886), (-2.569, 2.996, 3.092), (-2.097, 0.5509, 2.093), (-0.6726, 0.5585, 3.162), (-1.431, 0.369, 3.018), (-2.352, 0.5689, 1.918), (-2.34, 1.808, 1.926), (-2.694, 0.04119, 1.771), (-2.73, -3.857, 1.78), (-3.619, 0.03337, 1.161), (-2.694, -3.806, 1.78), (-3.619, 0.122, 1.144), (-2.605, 0.09987, 1.751), (-2.605, -0.05294, 1.854), (-2.605, 0.09181, 1.836)], [], [(1, 3, 55, 57), (2, 1, 57, 56), (4, 5, 7, 6), (8, 0, 10, 9), (11, 15, 13, 107, 129, 130, 109, 110, 108, 12, 54), (19, 18, 28, 32), (16, 13, 15, 14), (14, 15, 26, 27), (24, 105, 104, 23, 30, 33, 34, 25), (18, 19, 17, 82, 81, 84, 83), (21, 22, 20, 92, 93, 94, 95), (27, 26, 29, 31, 32, 28), (12, 108, 105, 24), (13, 16, 30, 23), (20, 22, 34, 33), (18, 14, 27, 28), (17, 19, 32, 31, 218), (22, 21, 25, 34), (15, 11, 29, 26), (16, 20, 33, 30), (16, 14, 18, 20), (36, 52, 51, 49), (35, 212, 213, 37, 39), (40, 38, 39, 37), (44, 42, 45, 46), (41, 43, 48, 47), (12, 24, 45, 42), (24, 25, 46, 45), (25, 21, 44, 46), (50, 54, 12, 42), (53, 50, 42, 44), (58, 76, 61, 69, 70, 68, 60), (59, 75, 76, 58), (63, 106, 103, 64), (3, 1, 58, 60), (6, 7, 66, 65), (57, 55, 67, 69, 61), (4, 6, 65, 106, 63), (56, 57, 61, 62), (2, 56, 62, 75, 59), (1, 2, 59, 58), (7, 5, 64, 103, 66), (5, 4, 63, 64), (55, 3, 60, 68, 67), (71, 74, 73, 72), (70, 69, 73, 74), (67, 68, 71, 72), (68, 70, 74, 71), (69, 67, 72, 73), (61, 76, 80, 78), (80, 79, 77, 78), (62, 61, 78, 77), (76, 75, 79, 80), (75, 62, 77, 79), (89, 90, 86, 85), (86, 90, 91, 88, 89, 85, 87), (82, 17, 18, 83), (102, 97, 96, 99), (97, 102, 101, 100, 99, 96, 98), (95, 92, 20, 21), (105, 108, 107, 104), (104, 107, 13, 23), (103, 106, 65, 66), (119, 123, 160, 153), (131, 204, 211, 133), (133, 211, 113, 117, 135), (107, 115, 113, 111), (112, 114, 116, 109), (111, 204, 131, 166, 148), (113, 115, 119, 117), (115, 207, 206, 119), (116, 114, 118, 120), (123, 121, 159, 160), (152, 153, 160, 159), (130, 129, 165, 143), (122, 124, 158, 155), (129, 107, 147, 165), (140, 126, 157, 156), (141, 127, 163, 170), (138, 122, 155, 154), (125, 210, 139, 169, 202, 164), (137, 138, 154, 168), (165, 147, 148, 166), (126, 203, 128, 162, 200, 157), (114, 134, 136, 118), (134, 133, 135, 136), (112, 132, 134, 114), (132, 131, 133, 134), (107, 111, 148, 147), (121, 137, 168, 159), (155, 208, 200, 162), (151, 214, 208, 155, 158), (154, 155, 162, 161), (152, 159, 163, 164), (167, 152, 164, 202, 169), (150, 149, 156, 157), (149, 167, 169, 156), (159, 168, 170, 163), (168, 154, 161, 170), (156, 169, 209, 205), (144, 143, 145, 146), (143, 165, 166, 145), (131, 132, 145, 166), (109, 130, 143, 144), (118, 136, 149, 150), (124, 120, 151, 158), (142, 199, 140, 156, 205, 161), (139, 201, 141, 170, 209, 169), (120, 118, 150, 151), (135, 117, 152, 167), (132, 112, 146, 145), (128, 142, 161, 162), (117, 119, 153, 152), (136, 135, 167, 149), (112, 109, 144, 146), (127, 125, 164, 163), (180, 187, 188, 181), (193, 194, 176, 175), (183, 190, 185, 178), (179, 186, 183, 178), (182, 189, 190, 183), (180, 192, 191, 187), (195, 197, 192, 180), (178, 185, 184, 177), (177, 184, 197, 195), (187, 191, 198, 196), (196, 198, 189, 182), (184, 189, 198, 197), (172, 174, 173, 171), (171, 173, 194, 193), (205, 209, 170, 161), (206, 207, 116, 120), (200, 208, 150, 157), (208, 214, 151, 150), (211, 204, 111, 113), (36, 216, 215, 212, 35, 52), (172, 175, 13, 213), (11, 54, 217, 220), (54, 50, 219, 217), (42, 49, 51, 221, 219, 50), (221, 51, 222, 224), (219, 221, 224, 223)])
me_cube_002.use_remesh_preserve_volume = False
me_cube_002.use_remesh_preserve_attributes = False
me_cube_002.use_mirror_vertex_groups = False
me_cube_002.update()
me_cube_001 = bpy.data.meshes.new('Cube.001')
me_cube_001.from_pydata([(-2.519, -3.806, -0.04394), (-2.519, -3.806, 1.829), (-2.519, 3.806, -0.04394), (-2.519, 3.806, 1.829), (2.519, -3.806, -0.04394), (2.519, -3.806, 1.829), (2.519, 3.806, -0.04394), (2.519, 3.806, 1.829), (-2.408, -3.71, -0.04385), (-2.408, -3.71, 1.826), (-2.408, 3.71, -0.04385), (-2.408, 3.71, 1.826), (2.408, -3.71, -0.04385), (2.408, -3.71, 1.826), (2.408, 3.71, -0.04385), (2.408, 3.71, 1.826), (2.519, 1.17, -0.04394), (2.519, 1.95, -0.04394), (2.519, 1.17, 1.268), (2.519, 1.95, 1.268), (2.408, 1.17, -0.04385), (2.408, 1.95, -0.04385), (2.408, 1.95, 1.268), (2.408, 1.17, 1.268), (1.383, 2.793, -0.04828), (1.383, 3.723, -0.04828), (-0.5669, 2.793, 1.844), (-0.5669, 3.723, 1.844), (-2.43, 2.793, 1.838), (-2.43, 3.723, 1.838), (-2.407, 0.2454, -0.01305), (-2.407, 0.2454, 1.842), (-1.886, 3.661, -0.01305), (-1.886, 3.661, 1.842), (1.37, 0.2454, -0.01305), (1.37, 0.2454, 1.842), (1.37, 2.781, -0.01305), (1.37, 2.781, 1.842), (1.422, 2.781, -0.01305), (-0.5653, 2.781, 1.842), (1.293, 2.782, 0.01543), (1.293, 3.659, 0.01543), (-0.5411, 2.782, 1.799), (-0.5411, 3.659, 1.799), (-2.391, 2.782, 1.794), (-2.391, 3.659, 1.794), (1.28, 0.3328, 0.04864), (1.28, 0.3328, 1.797), (1.28, 2.77, 0.04864), (1.28, 2.77, 1.797), (1.336, 2.77, 0.04864), (-0.5369, 2.77, 1.797), (-2.39, 0.3328, 0.04864), (-2.39, 0.3328, 1.797), (1.37, 1.122, -0.01305), (1.37, 1.998, -0.01305), (1.37, 1.117, 1.318), (1.37, 2.015, 1.318), (1.28, 1.15, 0.04864), (1.28, 2.02, 0.04864), (1.28, 2.026, 1.318), (1.28, 1.145, 1.318), (1.545, 3.763, -0.1804), (1.545, 2.754, -0.1804), (-0.5693, 3.763, 1.87), (-0.5693, 2.754, 1.87), (-2.589, 3.763, 1.864), (-2.589, 2.754, 1.864), (-2.519, 0.2983, 1.829), (-2.519, 0.2715, -0.04394), (-3.515, 0.2983, 1.14), (-3.515, 3.806, 1.14), (-3.515, 3.806, -0.04394), (-3.515, 0.2715, -0.04394), (-2.408, 0.3538, -0.04385), (-2.408, 0.3666, 1.826), (-1.941, 0.3666, 1.826), (-1.941, 3.71, 1.826), (-1.941, 3.71, -0.04385), (-1.941, 0.3538, -0.04385), (-1.941, 1.179, -0.04385), (-1.941, 0.4432, -0.04385), (-1.941, 1.179, 1.443), (-1.941, 0.4432, 1.443), (-1.886, 1.179, -0.01305), (-1.886, 0.4432, -0.01305), (-1.886, 1.179, 1.443), (-1.886, 0.4432, 1.443), (-2.519, 3.806, 1.829), (-2.519, 3.806, -0.04394), (-2.408, 3.71, 1.826), (-2.408, 3.71, -0.04385), (-2.519, 0.2715, -0.04394), (-2.519, 0.2983, 1.829), (-3.515, 0.2983, 1.14), (-3.515, 3.806, 1.14), (-3.515, 3.806, -0.04394), (-3.515, 0.2715, -0.04394), (-1.941, 3.71, 1.826), (-1.941, 3.71, -0.04385), (-2.345, 3.758, 1.788), (-2.345, 3.758, -0.01119), (-2.421, 3.666, 1.784), (-2.421, 3.666, -0.01109), (-2.345, 0.3645, -0.01119), (-2.345, 0.3901, 1.788), (-3.484, 0.3901, 1.125), (-3.484, 3.758, 1.125), (-3.484, 3.758, -0.01119), (-3.484, 0.3645, -0.01119), (-1.973, 3.666, 1.784), (-1.973, 3.666, -0.01109), (-0.4276, 3.806, 1.354), (-0.4276, 3.806, 0.4753), (-1.51, 3.806, 0.4753), (-1.51, 3.806, 1.354), (-0.4276, 3.71, 0.4753), (-0.4276, 3.71, 1.354), (-1.51, 3.71, 1.354), (-1.51, 3.71, 0.4753), (-0.1106, 0.2454, 1.91), (-0.0186, 0.2454, 1.917), (-0.1084, 0.3328, 1.872), (-0.0929, 0.3328, 1.865), (2.433, 0.2454, 1.842), (2.343, 0.3328, 1.797), (-2.519, -0.3289, 1.364), (-2.519, -0.3289, -0.04078), (-2.519, -1.225, -0.04078), (-2.519, -1.225, 1.364), (-2.408, -0.3289, -0.04078), (-2.408, -0.3289, 1.364), (-2.408, -1.225, 1.364), (-2.408, -1.225, -0.04078), (-1.866, -3.806, 0.4168), (-1.866, -3.806, 1.296), (-0.585, -3.806, 1.296), (-0.585, -3.806, 0.4168), (-1.866, -3.71, 1.296), (-1.866, -3.71, 0.4168), (-0.585, -3.71, 0.4168), (-0.585, -3.71, 1.296)], [], [(0, 1, 68, 69, 127, 126, 129, 128), (2, 3, 115, 114, 113, 6), (6, 7, 5, 4, 16, 18, 19, 17), (4, 5, 136, 137, 134, 135, 1, 0), (8, 74, 130, 133, 132, 9), (10, 14, 116, 119, 118, 11), (14, 21, 22, 23, 20, 12, 13, 15), (12, 8, 9, 138, 139, 140, 141, 13), (26, 24, 63, 65), (27, 29, 66, 64), (30, 85, 87, 86, 84, 32, 33, 31), (36, 37, 35, 34, 54, 56, 57, 55), (34, 35, 31, 30), (38, 39, 37, 36), (41, 40, 42, 43), (43, 42, 44, 45), (48, 59, 60, 61, 58, 46, 47, 49), (50, 48, 49, 51), (47, 46, 52, 53), (62, 64, 65, 63), (28, 26, 65, 67), (29, 28, 67, 66), (25, 27, 64, 62), (24, 25, 62, 63), (68, 70, 94, 93), (2, 69, 73, 72), (3, 2, 89, 88), (70, 71, 95, 94), (71, 3, 88, 95), (76, 77, 78, 80, 82, 83, 81, 79), (75, 74, 79, 76), (11, 75, 76, 77), (97, 94, 95, 96), (92, 93, 94, 97), (88, 89, 96, 95), (91, 90, 98, 99), (73, 69, 92, 97), (11, 77, 98, 90), (2, 72, 96, 89), (77, 78, 99, 98), (10, 11, 90, 91), (72, 73, 97, 96), (78, 10, 91, 99), (69, 68, 93, 92), (109, 108, 107, 106), (104, 109, 106, 105), (100, 107, 108, 101), (103, 102, 110, 111), (11, 118, 117, 116, 14, 15), (6, 113, 112, 115, 3, 7), (47, 53, 123, 122), (31, 35, 121, 120), (121, 35, 124), (47, 122, 125), (9, 132, 131, 130, 74, 75), (127, 69, 0, 128), (13, 141, 138, 9), (1, 135, 136, 5)])
me_cube_001.use_remesh_preserve_volume = False
me_cube_001.use_remesh_preserve_attributes = False
me_cube_001.use_mirror_vertex_groups = False
me_cube_001.update()

# ---- objects
ob_cube_004 = bpy.data.objects.new('Cube.004', me_cube_006)
ob_cube_003 = bpy.data.objects.new('Cube.003', me_cube_005)
ob_cube_002 = bpy.data.objects.new('Cube.002', me_cube_003)
ob_cube_001 = bpy.data.objects.new('Cube.001', me_cube_002)
ob_cube = bpy.data.objects.new('Cube', me_cube_001)

# ---- transforms, parenting, visibility, modifiers, constraints
ob_cube_004.location = (-4.622, 0.0, 0.5651)
ob_cube_004.scale = (0.6159, 0.6159, 0.6159)
ob_cube_004.lineart.crease_threshold = 0.0
ob_cube_003.location = (-3.337, -3.266, 1.404)
ob_cube_003.lineart.crease_threshold = 0.0
ob_cube_002.location = (-5.275, 6.617, -0.03628)
ob_cube_002.scale = (0.913, 0.9794, 0.8905)
ob_cube_002.lineart.crease_threshold = 0.0
ob_cube_001.location = (0.0, 0.0, 0.0)
ob_cube_001.scale = (1.938, 1.938, 1.938)
ob_cube_001.lineart.crease_threshold = 0.0
ob_cube.location = (0.0, 0.0, 0.0)
ob_cube.scale = (1.938, 1.938, 1.938)
ob_cube.lineart.crease_threshold = 0.0

# ---- collection membership
col_collection_1.objects.link(ob_cube_004)
col_collection_1.objects.link(ob_cube_003)
col_collection_1.objects.link(ob_cube_002)
col_collection_1.objects.link(ob_cube_001)
col_collection_1.objects.link(ob_cube)

# ---- scene / render settings (as saved in the file)
scene.frame_start = 1; scene.frame_end = 250; scene.frame_set(1)
scene.render.engine = 'BLENDER_EEVEE_NEXT'
scene.render.resolution_percentage = 50
scene.render.dither_intensity = 0.0
scene.cycles.use_denoising = False
scene.cycles.samples = 128
scene.cycles.sampling_pattern = 'TABULATED_SOBOL'
scene.cycles.light_sampling_threshold = 0.0
scene.cycles.use_adaptive_sampling = False
scene.cycles.use_light_tree = False
scene.cycles.blur_glossy = 0.0
scene.cycles.sample_clamp_indirect = 0.0
scene.view_settings.view_transform = 'Standard'
bpy.context.view_layer.update()

# ---- added for rendering (the .blend has no active camera and no usable light): camera, sun
cam_auto = bpy.data.cameras.new('AutoCamera')
cam_auto.lens = 50.0
cam_auto.sensor_width = 36.0
cam_auto.clip_end = 1000.0
ob_auto_camera = bpy.data.objects.new('AutoCamera', cam_auto)
scene.collection.objects.link(ob_auto_camera)
ob_auto_camera.location = (18.562, -23.3763, 19.0232)
ob_auto_camera.rotation_euler = (1.09748, -7.21219e-08, 0.694738)
scene.camera = ob_auto_camera
light_auto_sun = bpy.data.lights.new('AutoSun', 'SUN')
light_auto_sun.energy = 3.0
light_auto_sun.angle = 0.0523599
ob_auto_sun = bpy.data.objects.new('AutoSun', light_auto_sun)
scene.collection.objects.link(ob_auto_sun)
ob_auto_sun.rotation_euler = (0.872665, 0.174533, 0.523599)
bpy.context.view_layer.update()
